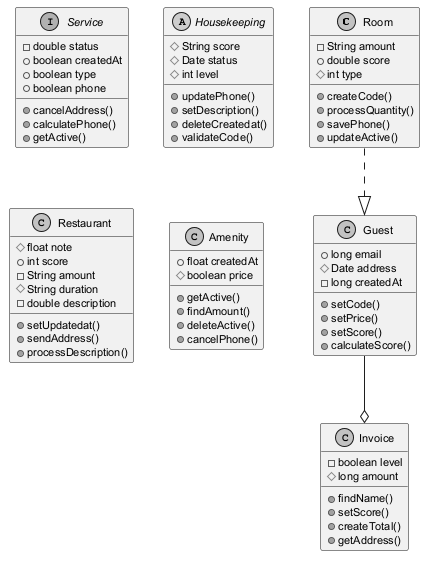

The diagram above was rendered by PlantUML. Its source (embedded in the PNG):
@startuml
skinparam monochrome true
skinparam defaultFontSize 11
class Room {
  -String amount
  +double score
  #int type
  +createCode()
  +processQuantity()
  +savePhone()
  +updateActive()
}
class Guest {
  +long email
  #Date address
  -long createdAt
  +setCode()
  +setPrice()
  +setScore()
  +calculateScore()
}
interface Service {
  -double status
  +boolean createdAt
  +boolean type
  +boolean phone
  +cancelAddress()
  +calculatePhone()
  +getActive()
}
abstract class Housekeeping {
  #String score
  #Date status
  #int level
  +updatePhone()
  +setDescription()
  +deleteCreatedat()
  +validateCode()
}
class Restaurant {
  #float note
  +int score
  -String amount
  #String duration
  -double description
  +setUpdatedat()
  +sendAddress()
  +processDescription()
}
class Amenity {
  +float createdAt
  #boolean price
  +getActive()
  +findAmount()
  +deleteActive()
  +cancelPhone()
}
class Invoice {
  -boolean level
  #long amount
  +findName()
  +setScore()
  +createTotal()
  +getAddress()
}
Room ..|> Guest
Guest --o Invoice
@enduml